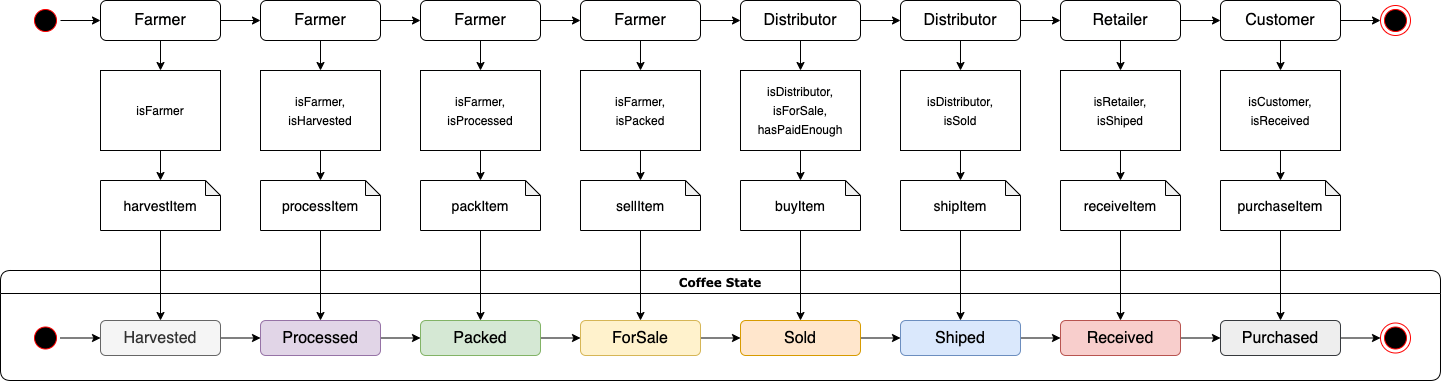

The diagram above was exported from draw.io. Its source (the exported page's mxGraphModel, read from the mxfile embedded in the PNG):
<mxGraphModel dx="2066" dy="769" grid="1" gridSize="10" guides="1" tooltips="1" connect="1" arrows="1" fold="1" page="1" pageScale="1" pageWidth="1100" pageHeight="850" background="none" math="0" shadow="0">
  <root>
    <mxCell id="0" />
    <mxCell id="1" parent="0" />
    <mxCell id="Qlg3YTBPnS9a9xKbC6nr-16" value="" style="edgeStyle=orthogonalEdgeStyle;rounded=0;orthogonalLoop=1;jettySize=auto;html=1;fontSize=16;" edge="1" parent="1" source="382b91b5511bd0f7-1" target="Qlg3YTBPnS9a9xKbC6nr-2">
      <mxGeometry relative="1" as="geometry" />
    </mxCell>
    <mxCell id="382b91b5511bd0f7-1" value="" style="ellipse;html=1;shape=startState;fillColor=#000000;strokeColor=#ff0000;rounded=1;shadow=0;comic=0;labelBackgroundColor=none;fontFamily=Verdana;fontSize=12;fontColor=#000000;align=center;direction=south;" parent="1" vertex="1">
      <mxGeometry x="90" y="135" width="30" height="30" as="geometry" />
    </mxCell>
    <mxCell id="2a3bc250acf0617d-7" value="Coffee State" style="swimlane;whiteSpace=wrap;html=1;rounded=1;shadow=0;comic=0;labelBackgroundColor=none;strokeWidth=1;fontFamily=Verdana;fontSize=12;align=center;" parent="1" vertex="1">
      <mxGeometry x="60" y="400" width="1440" height="110" as="geometry" />
    </mxCell>
    <mxCell id="24f968d109e7d6b4-3" value="" style="ellipse;html=1;shape=endState;fillColor=#000000;strokeColor=#ff0000;rounded=1;shadow=0;comic=0;labelBackgroundColor=none;fontFamily=Verdana;fontSize=12;fontColor=#000000;align=center;" parent="2a3bc250acf0617d-7" vertex="1">
      <mxGeometry x="1380" y="52.5" width="30" height="30" as="geometry" />
    </mxCell>
    <mxCell id="Qlg3YTBPnS9a9xKbC6nr-61" value="" style="edgeStyle=orthogonalEdgeStyle;rounded=0;orthogonalLoop=1;jettySize=auto;html=1;fontSize=14;" edge="1" parent="2a3bc250acf0617d-7" source="2a3bc250acf0617d-3" target="Qlg3YTBPnS9a9xKbC6nr-59">
      <mxGeometry relative="1" as="geometry" />
    </mxCell>
    <mxCell id="2a3bc250acf0617d-3" value="" style="ellipse;html=1;shape=startState;fillColor=#000000;strokeColor=#ff0000;rounded=1;shadow=0;comic=0;labelBackgroundColor=none;fontFamily=Verdana;fontSize=12;fontColor=#000000;align=center;direction=south;" parent="2a3bc250acf0617d-7" vertex="1">
      <mxGeometry x="30" y="52.5" width="30" height="30" as="geometry" />
    </mxCell>
    <mxCell id="Qlg3YTBPnS9a9xKbC6nr-69" value="" style="edgeStyle=orthogonalEdgeStyle;rounded=0;orthogonalLoop=1;jettySize=auto;html=1;fontSize=14;" edge="1" parent="2a3bc250acf0617d-7" source="Qlg3YTBPnS9a9xKbC6nr-59" target="Qlg3YTBPnS9a9xKbC6nr-62">
      <mxGeometry relative="1" as="geometry" />
    </mxCell>
    <mxCell id="Qlg3YTBPnS9a9xKbC6nr-59" value="&lt;font style=&quot;font-size: 16px&quot;&gt;Harvested&lt;/font&gt;" style="rounded=1;whiteSpace=wrap;html=1;fontSize=14;fillColor=#f5f5f5;strokeColor=#666666;fontColor=#333333;" vertex="1" parent="2a3bc250acf0617d-7">
      <mxGeometry x="100" y="50" width="120" height="35" as="geometry" />
    </mxCell>
    <mxCell id="Qlg3YTBPnS9a9xKbC6nr-60" style="edgeStyle=orthogonalEdgeStyle;rounded=0;orthogonalLoop=1;jettySize=auto;html=1;exitX=0.5;exitY=1;exitDx=0;exitDy=0;fontSize=14;" edge="1" parent="2a3bc250acf0617d-7" source="Qlg3YTBPnS9a9xKbC6nr-59" target="Qlg3YTBPnS9a9xKbC6nr-59">
      <mxGeometry relative="1" as="geometry" />
    </mxCell>
    <mxCell id="Qlg3YTBPnS9a9xKbC6nr-70" value="" style="edgeStyle=orthogonalEdgeStyle;rounded=0;orthogonalLoop=1;jettySize=auto;html=1;fontSize=14;" edge="1" parent="2a3bc250acf0617d-7" source="Qlg3YTBPnS9a9xKbC6nr-62" target="Qlg3YTBPnS9a9xKbC6nr-63">
      <mxGeometry relative="1" as="geometry" />
    </mxCell>
    <mxCell id="Qlg3YTBPnS9a9xKbC6nr-62" value="&lt;font style=&quot;font-size: 16px&quot;&gt;Processed&lt;/font&gt;" style="rounded=1;whiteSpace=wrap;html=1;fontSize=14;fillColor=#e1d5e7;strokeColor=#9673a6;" vertex="1" parent="2a3bc250acf0617d-7">
      <mxGeometry x="260" y="50" width="120" height="35" as="geometry" />
    </mxCell>
    <mxCell id="Qlg3YTBPnS9a9xKbC6nr-71" value="" style="edgeStyle=orthogonalEdgeStyle;rounded=0;orthogonalLoop=1;jettySize=auto;html=1;fontSize=14;" edge="1" parent="2a3bc250acf0617d-7" source="Qlg3YTBPnS9a9xKbC6nr-63" target="Qlg3YTBPnS9a9xKbC6nr-64">
      <mxGeometry relative="1" as="geometry" />
    </mxCell>
    <mxCell id="Qlg3YTBPnS9a9xKbC6nr-63" value="&lt;font style=&quot;font-size: 16px&quot;&gt;Packed&lt;/font&gt;" style="rounded=1;whiteSpace=wrap;html=1;fontSize=14;fillColor=#d5e8d4;strokeColor=#82b366;" vertex="1" parent="2a3bc250acf0617d-7">
      <mxGeometry x="420" y="50" width="120" height="35" as="geometry" />
    </mxCell>
    <mxCell id="Qlg3YTBPnS9a9xKbC6nr-72" value="" style="edgeStyle=orthogonalEdgeStyle;rounded=0;orthogonalLoop=1;jettySize=auto;html=1;fontSize=14;" edge="1" parent="2a3bc250acf0617d-7" source="Qlg3YTBPnS9a9xKbC6nr-64" target="Qlg3YTBPnS9a9xKbC6nr-65">
      <mxGeometry relative="1" as="geometry" />
    </mxCell>
    <mxCell id="Qlg3YTBPnS9a9xKbC6nr-64" value="&lt;font style=&quot;font-size: 16px&quot;&gt;ForSale&lt;br&gt;&lt;/font&gt;" style="rounded=1;whiteSpace=wrap;html=1;fontSize=14;fillColor=#fff2cc;strokeColor=#d6b656;" vertex="1" parent="2a3bc250acf0617d-7">
      <mxGeometry x="580" y="50" width="120" height="35" as="geometry" />
    </mxCell>
    <mxCell id="Qlg3YTBPnS9a9xKbC6nr-73" value="" style="edgeStyle=orthogonalEdgeStyle;rounded=0;orthogonalLoop=1;jettySize=auto;html=1;fontSize=14;" edge="1" parent="2a3bc250acf0617d-7" source="Qlg3YTBPnS9a9xKbC6nr-65" target="Qlg3YTBPnS9a9xKbC6nr-66">
      <mxGeometry relative="1" as="geometry" />
    </mxCell>
    <mxCell id="Qlg3YTBPnS9a9xKbC6nr-65" value="&lt;font style=&quot;font-size: 16px&quot;&gt;Sold&lt;/font&gt;" style="rounded=1;whiteSpace=wrap;html=1;fontSize=14;fillColor=#ffe6cc;strokeColor=#d79b00;" vertex="1" parent="2a3bc250acf0617d-7">
      <mxGeometry x="740" y="50" width="120" height="35" as="geometry" />
    </mxCell>
    <mxCell id="Qlg3YTBPnS9a9xKbC6nr-74" value="" style="edgeStyle=orthogonalEdgeStyle;rounded=0;orthogonalLoop=1;jettySize=auto;html=1;fontSize=14;" edge="1" parent="2a3bc250acf0617d-7" source="Qlg3YTBPnS9a9xKbC6nr-66" target="Qlg3YTBPnS9a9xKbC6nr-67">
      <mxGeometry relative="1" as="geometry" />
    </mxCell>
    <mxCell id="Qlg3YTBPnS9a9xKbC6nr-66" value="&lt;font style=&quot;font-size: 16px&quot;&gt;Shiped&lt;/font&gt;" style="rounded=1;whiteSpace=wrap;html=1;fontSize=14;fillColor=#dae8fc;strokeColor=#6c8ebf;" vertex="1" parent="2a3bc250acf0617d-7">
      <mxGeometry x="900" y="50" width="120" height="35" as="geometry" />
    </mxCell>
    <mxCell id="Qlg3YTBPnS9a9xKbC6nr-75" value="" style="edgeStyle=orthogonalEdgeStyle;rounded=0;orthogonalLoop=1;jettySize=auto;html=1;fontSize=14;" edge="1" parent="2a3bc250acf0617d-7" source="Qlg3YTBPnS9a9xKbC6nr-67" target="Qlg3YTBPnS9a9xKbC6nr-68">
      <mxGeometry relative="1" as="geometry" />
    </mxCell>
    <mxCell id="Qlg3YTBPnS9a9xKbC6nr-67" value="&lt;font style=&quot;font-size: 16px&quot;&gt;Received&lt;/font&gt;" style="rounded=1;whiteSpace=wrap;html=1;fontSize=14;fillColor=#f8cecc;strokeColor=#b85450;" vertex="1" parent="2a3bc250acf0617d-7">
      <mxGeometry x="1060" y="50" width="120" height="35" as="geometry" />
    </mxCell>
    <mxCell id="Qlg3YTBPnS9a9xKbC6nr-76" value="" style="edgeStyle=orthogonalEdgeStyle;rounded=0;orthogonalLoop=1;jettySize=auto;html=1;fontSize=14;" edge="1" parent="2a3bc250acf0617d-7" source="Qlg3YTBPnS9a9xKbC6nr-68" target="24f968d109e7d6b4-3">
      <mxGeometry relative="1" as="geometry" />
    </mxCell>
    <mxCell id="Qlg3YTBPnS9a9xKbC6nr-68" value="&lt;font style=&quot;font-size: 16px&quot;&gt;Purchased&lt;/font&gt;" style="rounded=1;whiteSpace=wrap;html=1;fontSize=14;fillColor=#eeeeee;strokeColor=#36393d;" vertex="1" parent="2a3bc250acf0617d-7">
      <mxGeometry x="1220" y="50" width="120" height="35" as="geometry" />
    </mxCell>
    <mxCell id="Qlg3YTBPnS9a9xKbC6nr-17" value="" style="edgeStyle=orthogonalEdgeStyle;rounded=0;orthogonalLoop=1;jettySize=auto;html=1;fontSize=16;" edge="1" parent="1" source="Qlg3YTBPnS9a9xKbC6nr-2" target="Qlg3YTBPnS9a9xKbC6nr-6">
      <mxGeometry relative="1" as="geometry" />
    </mxCell>
    <mxCell id="Qlg3YTBPnS9a9xKbC6nr-33" value="" style="edgeStyle=orthogonalEdgeStyle;rounded=0;orthogonalLoop=1;jettySize=auto;html=1;fontSize=16;" edge="1" parent="1" source="Qlg3YTBPnS9a9xKbC6nr-2" target="Qlg3YTBPnS9a9xKbC6nr-25">
      <mxGeometry relative="1" as="geometry" />
    </mxCell>
    <mxCell id="Qlg3YTBPnS9a9xKbC6nr-2" value="Farmer" style="rounded=1;whiteSpace=wrap;html=1;fontSize=16;" vertex="1" parent="1">
      <mxGeometry x="160" y="130" width="120" height="40" as="geometry" />
    </mxCell>
    <mxCell id="Qlg3YTBPnS9a9xKbC6nr-3" style="edgeStyle=orthogonalEdgeStyle;rounded=0;orthogonalLoop=1;jettySize=auto;html=1;exitX=0.5;exitY=1;exitDx=0;exitDy=0;fontSize=16;" edge="1" parent="1" source="Qlg3YTBPnS9a9xKbC6nr-2" target="Qlg3YTBPnS9a9xKbC6nr-2">
      <mxGeometry relative="1" as="geometry" />
    </mxCell>
    <mxCell id="Qlg3YTBPnS9a9xKbC6nr-18" value="" style="edgeStyle=orthogonalEdgeStyle;rounded=0;orthogonalLoop=1;jettySize=auto;html=1;fontSize=16;" edge="1" parent="1" source="Qlg3YTBPnS9a9xKbC6nr-6" target="Qlg3YTBPnS9a9xKbC6nr-7">
      <mxGeometry relative="1" as="geometry" />
    </mxCell>
    <mxCell id="Qlg3YTBPnS9a9xKbC6nr-34" value="" style="edgeStyle=orthogonalEdgeStyle;rounded=0;orthogonalLoop=1;jettySize=auto;html=1;fontSize=16;" edge="1" parent="1" source="Qlg3YTBPnS9a9xKbC6nr-6" target="Qlg3YTBPnS9a9xKbC6nr-26">
      <mxGeometry relative="1" as="geometry" />
    </mxCell>
    <mxCell id="Qlg3YTBPnS9a9xKbC6nr-6" value="Farmer" style="rounded=1;whiteSpace=wrap;html=1;fontSize=16;" vertex="1" parent="1">
      <mxGeometry x="320" y="130" width="120" height="40" as="geometry" />
    </mxCell>
    <mxCell id="Qlg3YTBPnS9a9xKbC6nr-19" value="" style="edgeStyle=orthogonalEdgeStyle;rounded=0;orthogonalLoop=1;jettySize=auto;html=1;fontSize=16;" edge="1" parent="1" source="Qlg3YTBPnS9a9xKbC6nr-7" target="Qlg3YTBPnS9a9xKbC6nr-8">
      <mxGeometry relative="1" as="geometry" />
    </mxCell>
    <mxCell id="Qlg3YTBPnS9a9xKbC6nr-35" value="" style="edgeStyle=orthogonalEdgeStyle;rounded=0;orthogonalLoop=1;jettySize=auto;html=1;fontSize=16;" edge="1" parent="1" source="Qlg3YTBPnS9a9xKbC6nr-7" target="Qlg3YTBPnS9a9xKbC6nr-27">
      <mxGeometry relative="1" as="geometry" />
    </mxCell>
    <mxCell id="Qlg3YTBPnS9a9xKbC6nr-7" value="Farmer" style="rounded=1;whiteSpace=wrap;html=1;fontSize=16;" vertex="1" parent="1">
      <mxGeometry x="480" y="130" width="120" height="40" as="geometry" />
    </mxCell>
    <mxCell id="Qlg3YTBPnS9a9xKbC6nr-20" value="" style="edgeStyle=orthogonalEdgeStyle;rounded=0;orthogonalLoop=1;jettySize=auto;html=1;fontSize=16;" edge="1" parent="1" source="Qlg3YTBPnS9a9xKbC6nr-8" target="Qlg3YTBPnS9a9xKbC6nr-9">
      <mxGeometry relative="1" as="geometry" />
    </mxCell>
    <mxCell id="Qlg3YTBPnS9a9xKbC6nr-36" value="" style="edgeStyle=orthogonalEdgeStyle;rounded=0;orthogonalLoop=1;jettySize=auto;html=1;fontSize=16;" edge="1" parent="1" source="Qlg3YTBPnS9a9xKbC6nr-8" target="Qlg3YTBPnS9a9xKbC6nr-28">
      <mxGeometry relative="1" as="geometry" />
    </mxCell>
    <mxCell id="Qlg3YTBPnS9a9xKbC6nr-8" value="Farmer" style="rounded=1;whiteSpace=wrap;html=1;fontSize=16;" vertex="1" parent="1">
      <mxGeometry x="640" y="130" width="120" height="40" as="geometry" />
    </mxCell>
    <mxCell id="Qlg3YTBPnS9a9xKbC6nr-21" value="" style="edgeStyle=orthogonalEdgeStyle;rounded=0;orthogonalLoop=1;jettySize=auto;html=1;fontSize=16;" edge="1" parent="1" source="Qlg3YTBPnS9a9xKbC6nr-9" target="Qlg3YTBPnS9a9xKbC6nr-10">
      <mxGeometry relative="1" as="geometry" />
    </mxCell>
    <mxCell id="Qlg3YTBPnS9a9xKbC6nr-37" value="" style="edgeStyle=orthogonalEdgeStyle;rounded=0;orthogonalLoop=1;jettySize=auto;html=1;fontSize=16;" edge="1" parent="1" source="Qlg3YTBPnS9a9xKbC6nr-9" target="Qlg3YTBPnS9a9xKbC6nr-29">
      <mxGeometry relative="1" as="geometry" />
    </mxCell>
    <mxCell id="Qlg3YTBPnS9a9xKbC6nr-9" value="Distributor" style="rounded=1;whiteSpace=wrap;html=1;fontSize=16;" vertex="1" parent="1">
      <mxGeometry x="800" y="130" width="120" height="40" as="geometry" />
    </mxCell>
    <mxCell id="Qlg3YTBPnS9a9xKbC6nr-22" value="" style="edgeStyle=orthogonalEdgeStyle;rounded=0;orthogonalLoop=1;jettySize=auto;html=1;fontSize=16;" edge="1" parent="1" source="Qlg3YTBPnS9a9xKbC6nr-10" target="Qlg3YTBPnS9a9xKbC6nr-11">
      <mxGeometry relative="1" as="geometry" />
    </mxCell>
    <mxCell id="Qlg3YTBPnS9a9xKbC6nr-38" value="" style="edgeStyle=orthogonalEdgeStyle;rounded=0;orthogonalLoop=1;jettySize=auto;html=1;fontSize=16;" edge="1" parent="1" source="Qlg3YTBPnS9a9xKbC6nr-10" target="Qlg3YTBPnS9a9xKbC6nr-30">
      <mxGeometry relative="1" as="geometry" />
    </mxCell>
    <mxCell id="Qlg3YTBPnS9a9xKbC6nr-10" value="Distributor" style="rounded=1;whiteSpace=wrap;html=1;fontSize=16;" vertex="1" parent="1">
      <mxGeometry x="960" y="130" width="120" height="40" as="geometry" />
    </mxCell>
    <mxCell id="Qlg3YTBPnS9a9xKbC6nr-23" value="" style="edgeStyle=orthogonalEdgeStyle;rounded=0;orthogonalLoop=1;jettySize=auto;html=1;fontSize=16;" edge="1" parent="1" source="Qlg3YTBPnS9a9xKbC6nr-11" target="Qlg3YTBPnS9a9xKbC6nr-12">
      <mxGeometry relative="1" as="geometry" />
    </mxCell>
    <mxCell id="Qlg3YTBPnS9a9xKbC6nr-39" value="" style="edgeStyle=orthogonalEdgeStyle;rounded=0;orthogonalLoop=1;jettySize=auto;html=1;fontSize=16;" edge="1" parent="1" source="Qlg3YTBPnS9a9xKbC6nr-11" target="Qlg3YTBPnS9a9xKbC6nr-31">
      <mxGeometry relative="1" as="geometry" />
    </mxCell>
    <mxCell id="Qlg3YTBPnS9a9xKbC6nr-11" value="Retailer" style="rounded=1;whiteSpace=wrap;html=1;fontSize=16;" vertex="1" parent="1">
      <mxGeometry x="1120" y="130" width="120" height="40" as="geometry" />
    </mxCell>
    <mxCell id="Qlg3YTBPnS9a9xKbC6nr-24" value="" style="edgeStyle=orthogonalEdgeStyle;rounded=0;orthogonalLoop=1;jettySize=auto;html=1;fontSize=16;" edge="1" parent="1" source="Qlg3YTBPnS9a9xKbC6nr-12" target="Qlg3YTBPnS9a9xKbC6nr-13">
      <mxGeometry relative="1" as="geometry" />
    </mxCell>
    <mxCell id="Qlg3YTBPnS9a9xKbC6nr-40" value="" style="edgeStyle=orthogonalEdgeStyle;rounded=0;orthogonalLoop=1;jettySize=auto;html=1;fontSize=16;" edge="1" parent="1" source="Qlg3YTBPnS9a9xKbC6nr-12" target="Qlg3YTBPnS9a9xKbC6nr-32">
      <mxGeometry relative="1" as="geometry" />
    </mxCell>
    <mxCell id="Qlg3YTBPnS9a9xKbC6nr-12" value="Customer" style="rounded=1;whiteSpace=wrap;html=1;fontSize=16;" vertex="1" parent="1">
      <mxGeometry x="1280" y="130" width="120" height="40" as="geometry" />
    </mxCell>
    <mxCell id="Qlg3YTBPnS9a9xKbC6nr-13" value="" style="ellipse;html=1;shape=endState;fillColor=#000000;strokeColor=#ff0000;rounded=1;shadow=0;comic=0;labelBackgroundColor=none;fontFamily=Verdana;fontSize=12;fontColor=#000000;align=center;" vertex="1" parent="1">
      <mxGeometry x="1440" y="135" width="30" height="30" as="geometry" />
    </mxCell>
    <mxCell id="Qlg3YTBPnS9a9xKbC6nr-44" value="" style="edgeStyle=orthogonalEdgeStyle;rounded=0;orthogonalLoop=1;jettySize=auto;html=1;fontSize=16;" edge="1" parent="1" source="Qlg3YTBPnS9a9xKbC6nr-25" target="Qlg3YTBPnS9a9xKbC6nr-41">
      <mxGeometry relative="1" as="geometry" />
    </mxCell>
    <mxCell id="Qlg3YTBPnS9a9xKbC6nr-25" value="&lt;font style=&quot;font-size: 12px&quot;&gt;isFarmer&lt;/font&gt;" style="rounded=0;whiteSpace=wrap;html=1;fontSize=16;" vertex="1" parent="1">
      <mxGeometry x="160" y="200" width="120" height="80" as="geometry" />
    </mxCell>
    <mxCell id="Qlg3YTBPnS9a9xKbC6nr-52" value="" style="edgeStyle=orthogonalEdgeStyle;rounded=0;orthogonalLoop=1;jettySize=auto;html=1;fontSize=14;" edge="1" parent="1" source="Qlg3YTBPnS9a9xKbC6nr-26" target="Qlg3YTBPnS9a9xKbC6nr-45">
      <mxGeometry relative="1" as="geometry" />
    </mxCell>
    <mxCell id="Qlg3YTBPnS9a9xKbC6nr-26" value="&lt;span style=&quot;font-size: 12px&quot;&gt;isFarmer,&lt;br&gt;isHarvested&lt;br&gt;&lt;/span&gt;" style="rounded=0;whiteSpace=wrap;html=1;fontSize=16;" vertex="1" parent="1">
      <mxGeometry x="320" y="200" width="120" height="80" as="geometry" />
    </mxCell>
    <mxCell id="Qlg3YTBPnS9a9xKbC6nr-53" value="" style="edgeStyle=orthogonalEdgeStyle;rounded=0;orthogonalLoop=1;jettySize=auto;html=1;fontSize=14;" edge="1" parent="1" source="Qlg3YTBPnS9a9xKbC6nr-27" target="Qlg3YTBPnS9a9xKbC6nr-46">
      <mxGeometry relative="1" as="geometry" />
    </mxCell>
    <mxCell id="Qlg3YTBPnS9a9xKbC6nr-27" value="&lt;font style=&quot;font-size: 12px&quot;&gt;isFarmer,&lt;br&gt;isProcessed&lt;br&gt;&lt;/font&gt;" style="rounded=0;whiteSpace=wrap;html=1;fontSize=16;" vertex="1" parent="1">
      <mxGeometry x="480" y="200" width="120" height="80" as="geometry" />
    </mxCell>
    <mxCell id="Qlg3YTBPnS9a9xKbC6nr-54" value="" style="edgeStyle=orthogonalEdgeStyle;rounded=0;orthogonalLoop=1;jettySize=auto;html=1;fontSize=14;" edge="1" parent="1" source="Qlg3YTBPnS9a9xKbC6nr-28" target="Qlg3YTBPnS9a9xKbC6nr-47">
      <mxGeometry relative="1" as="geometry" />
    </mxCell>
    <mxCell id="Qlg3YTBPnS9a9xKbC6nr-28" value="&lt;font style=&quot;font-size: 12px&quot;&gt;isFarmer,&lt;br&gt;isPacked&lt;br&gt;&lt;/font&gt;" style="rounded=0;whiteSpace=wrap;html=1;fontSize=16;" vertex="1" parent="1">
      <mxGeometry x="640" y="200" width="120" height="80" as="geometry" />
    </mxCell>
    <mxCell id="Qlg3YTBPnS9a9xKbC6nr-55" value="" style="edgeStyle=orthogonalEdgeStyle;rounded=0;orthogonalLoop=1;jettySize=auto;html=1;fontSize=14;" edge="1" parent="1" source="Qlg3YTBPnS9a9xKbC6nr-29" target="Qlg3YTBPnS9a9xKbC6nr-48">
      <mxGeometry relative="1" as="geometry" />
    </mxCell>
    <mxCell id="Qlg3YTBPnS9a9xKbC6nr-29" value="&lt;font style=&quot;font-size: 12px&quot;&gt;isDistributor,&lt;br&gt;isForSale,&lt;br&gt;hasPaidEnough&lt;br&gt;&lt;/font&gt;" style="rounded=0;whiteSpace=wrap;html=1;fontSize=16;" vertex="1" parent="1">
      <mxGeometry x="800" y="200" width="120" height="80" as="geometry" />
    </mxCell>
    <mxCell id="Qlg3YTBPnS9a9xKbC6nr-56" value="" style="edgeStyle=orthogonalEdgeStyle;rounded=0;orthogonalLoop=1;jettySize=auto;html=1;fontSize=14;" edge="1" parent="1" source="Qlg3YTBPnS9a9xKbC6nr-30" target="Qlg3YTBPnS9a9xKbC6nr-49">
      <mxGeometry relative="1" as="geometry" />
    </mxCell>
    <mxCell id="Qlg3YTBPnS9a9xKbC6nr-30" value="&lt;font style=&quot;font-size: 12px&quot;&gt;isDistributor,&lt;br&gt;isSold&lt;br&gt;&lt;/font&gt;" style="rounded=0;whiteSpace=wrap;html=1;fontSize=16;" vertex="1" parent="1">
      <mxGeometry x="960" y="200" width="120" height="80" as="geometry" />
    </mxCell>
    <mxCell id="Qlg3YTBPnS9a9xKbC6nr-57" value="" style="edgeStyle=orthogonalEdgeStyle;rounded=0;orthogonalLoop=1;jettySize=auto;html=1;fontSize=14;" edge="1" parent="1" source="Qlg3YTBPnS9a9xKbC6nr-31" target="Qlg3YTBPnS9a9xKbC6nr-50">
      <mxGeometry relative="1" as="geometry" />
    </mxCell>
    <mxCell id="Qlg3YTBPnS9a9xKbC6nr-31" value="&lt;font style=&quot;font-size: 12px&quot;&gt;isRetailer,&lt;br&gt;isShiped&lt;br&gt;&lt;/font&gt;" style="rounded=0;whiteSpace=wrap;html=1;fontSize=16;" vertex="1" parent="1">
      <mxGeometry x="1120" y="200" width="120" height="80" as="geometry" />
    </mxCell>
    <mxCell id="Qlg3YTBPnS9a9xKbC6nr-58" value="" style="edgeStyle=orthogonalEdgeStyle;rounded=0;orthogonalLoop=1;jettySize=auto;html=1;fontSize=14;" edge="1" parent="1" source="Qlg3YTBPnS9a9xKbC6nr-32" target="Qlg3YTBPnS9a9xKbC6nr-51">
      <mxGeometry relative="1" as="geometry" />
    </mxCell>
    <mxCell id="Qlg3YTBPnS9a9xKbC6nr-32" value="&lt;font style=&quot;font-size: 12px&quot;&gt;isCustomer,&lt;br&gt;isReceived&lt;br&gt;&lt;/font&gt;" style="rounded=0;whiteSpace=wrap;html=1;fontSize=16;" vertex="1" parent="1">
      <mxGeometry x="1280" y="200" width="120" height="80" as="geometry" />
    </mxCell>
    <mxCell id="Qlg3YTBPnS9a9xKbC6nr-77" value="" style="edgeStyle=orthogonalEdgeStyle;rounded=0;orthogonalLoop=1;jettySize=auto;html=1;fontSize=14;" edge="1" parent="1" source="Qlg3YTBPnS9a9xKbC6nr-41" target="Qlg3YTBPnS9a9xKbC6nr-59">
      <mxGeometry relative="1" as="geometry" />
    </mxCell>
    <mxCell id="Qlg3YTBPnS9a9xKbC6nr-41" value="harvestItem" style="shape=note;whiteSpace=wrap;html=1;backgroundOutline=1;darkOpacity=0.05;fontSize=14;size=15;" vertex="1" parent="1">
      <mxGeometry x="160" y="310" width="120" height="50" as="geometry" />
    </mxCell>
    <mxCell id="Qlg3YTBPnS9a9xKbC6nr-78" value="" style="edgeStyle=orthogonalEdgeStyle;rounded=0;orthogonalLoop=1;jettySize=auto;html=1;fontSize=14;" edge="1" parent="1" source="Qlg3YTBPnS9a9xKbC6nr-45" target="Qlg3YTBPnS9a9xKbC6nr-62">
      <mxGeometry relative="1" as="geometry" />
    </mxCell>
    <mxCell id="Qlg3YTBPnS9a9xKbC6nr-45" value="processItem" style="shape=note;whiteSpace=wrap;html=1;backgroundOutline=1;darkOpacity=0.05;fontSize=14;size=15;" vertex="1" parent="1">
      <mxGeometry x="320" y="310" width="120" height="50" as="geometry" />
    </mxCell>
    <mxCell id="Qlg3YTBPnS9a9xKbC6nr-79" value="" style="edgeStyle=orthogonalEdgeStyle;rounded=0;orthogonalLoop=1;jettySize=auto;html=1;fontSize=14;" edge="1" parent="1" source="Qlg3YTBPnS9a9xKbC6nr-46" target="Qlg3YTBPnS9a9xKbC6nr-63">
      <mxGeometry relative="1" as="geometry" />
    </mxCell>
    <mxCell id="Qlg3YTBPnS9a9xKbC6nr-46" value="packItem" style="shape=note;whiteSpace=wrap;html=1;backgroundOutline=1;darkOpacity=0.05;fontSize=14;size=15;" vertex="1" parent="1">
      <mxGeometry x="480" y="310" width="120" height="50" as="geometry" />
    </mxCell>
    <mxCell id="Qlg3YTBPnS9a9xKbC6nr-80" value="" style="edgeStyle=orthogonalEdgeStyle;rounded=0;orthogonalLoop=1;jettySize=auto;html=1;fontSize=14;" edge="1" parent="1" source="Qlg3YTBPnS9a9xKbC6nr-47" target="Qlg3YTBPnS9a9xKbC6nr-64">
      <mxGeometry relative="1" as="geometry" />
    </mxCell>
    <mxCell id="Qlg3YTBPnS9a9xKbC6nr-47" value="sellItem" style="shape=note;whiteSpace=wrap;html=1;backgroundOutline=1;darkOpacity=0.05;fontSize=14;size=15;" vertex="1" parent="1">
      <mxGeometry x="640" y="310" width="120" height="50" as="geometry" />
    </mxCell>
    <mxCell id="Qlg3YTBPnS9a9xKbC6nr-81" value="" style="edgeStyle=orthogonalEdgeStyle;rounded=0;orthogonalLoop=1;jettySize=auto;html=1;fontSize=14;" edge="1" parent="1" source="Qlg3YTBPnS9a9xKbC6nr-48" target="Qlg3YTBPnS9a9xKbC6nr-65">
      <mxGeometry relative="1" as="geometry" />
    </mxCell>
    <mxCell id="Qlg3YTBPnS9a9xKbC6nr-48" value="buyItem" style="shape=note;whiteSpace=wrap;html=1;backgroundOutline=1;darkOpacity=0.05;fontSize=14;size=15;" vertex="1" parent="1">
      <mxGeometry x="800" y="310" width="120" height="50" as="geometry" />
    </mxCell>
    <mxCell id="Qlg3YTBPnS9a9xKbC6nr-83" value="" style="edgeStyle=orthogonalEdgeStyle;rounded=0;orthogonalLoop=1;jettySize=auto;html=1;fontSize=14;" edge="1" parent="1" source="Qlg3YTBPnS9a9xKbC6nr-49" target="Qlg3YTBPnS9a9xKbC6nr-66">
      <mxGeometry relative="1" as="geometry" />
    </mxCell>
    <mxCell id="Qlg3YTBPnS9a9xKbC6nr-49" value="shipItem" style="shape=note;whiteSpace=wrap;html=1;backgroundOutline=1;darkOpacity=0.05;fontSize=14;size=15;" vertex="1" parent="1">
      <mxGeometry x="960" y="310" width="120" height="50" as="geometry" />
    </mxCell>
    <mxCell id="Qlg3YTBPnS9a9xKbC6nr-84" value="" style="edgeStyle=orthogonalEdgeStyle;rounded=0;orthogonalLoop=1;jettySize=auto;html=1;fontSize=14;" edge="1" parent="1" source="Qlg3YTBPnS9a9xKbC6nr-50" target="Qlg3YTBPnS9a9xKbC6nr-67">
      <mxGeometry relative="1" as="geometry" />
    </mxCell>
    <mxCell id="Qlg3YTBPnS9a9xKbC6nr-50" value="receiveItem" style="shape=note;whiteSpace=wrap;html=1;backgroundOutline=1;darkOpacity=0.05;fontSize=14;size=15;" vertex="1" parent="1">
      <mxGeometry x="1120" y="310" width="120" height="50" as="geometry" />
    </mxCell>
    <mxCell id="Qlg3YTBPnS9a9xKbC6nr-85" value="" style="edgeStyle=orthogonalEdgeStyle;rounded=0;orthogonalLoop=1;jettySize=auto;html=1;fontSize=14;" edge="1" parent="1" source="Qlg3YTBPnS9a9xKbC6nr-51" target="Qlg3YTBPnS9a9xKbC6nr-68">
      <mxGeometry relative="1" as="geometry" />
    </mxCell>
    <mxCell id="Qlg3YTBPnS9a9xKbC6nr-51" value="purchaseItem" style="shape=note;whiteSpace=wrap;html=1;backgroundOutline=1;darkOpacity=0.05;fontSize=14;size=15;" vertex="1" parent="1">
      <mxGeometry x="1280" y="310" width="120" height="50" as="geometry" />
    </mxCell>
  </root>
</mxGraphModel>